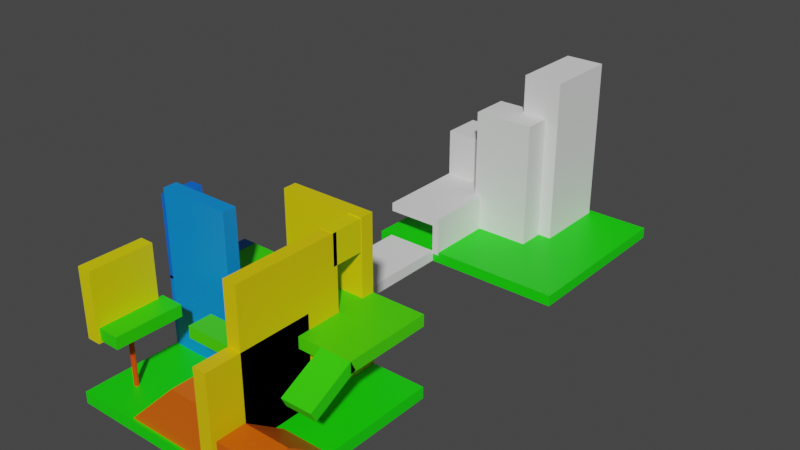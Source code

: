 # Source: Stage2.blend  (saved by Blender 2.91.10; exported with 4.5.12 LTS)
import bpy
from mathutils import Matrix  # noqa: F401  (used for matrix-valued properties, if any)

bpy.ops.wm.read_factory_settings(use_empty=True)
scene = bpy.context.scene
scene.name = 'Scene'

# ---- collections
col_collection = bpy.data.collections.new('Collection'); scene.collection.children.link(col_collection)

# ---- materials (node trees are filled in below, after node groups)
mat_x = bpy.data.materials.new('マテリアル')
mat_x.use_transparent_shadow = False
mat_003 = bpy.data.materials.new('マテリアル.003')
mat_003.use_transparent_shadow = False
mat_005 = bpy.data.materials.new('マテリアル.005')
mat_005.use_transparent_shadow = False
mat_009 = bpy.data.materials.new('マテリアル.009')
mat_009.use_transparent_shadow = False
mat_007 = bpy.data.materials.new('マテリアル.007')
mat_007.use_transparent_shadow = False
mat_001 = bpy.data.materials.new('マテリアル.001')
mat_001.use_transparent_shadow = False
mat_002 = bpy.data.materials.new('マテリアル.002')
mat_002.use_transparent_shadow = False
mat_011 = bpy.data.materials.new('マテリアル.011')
mat_011.use_transparent_shadow = False
mat_012 = bpy.data.materials.new('マテリアル.012')
mat_012.use_transparent_shadow = False
mat_008 = bpy.data.materials.new('マテリアル.008')
mat_008.use_transparent_shadow = False
mat_014 = bpy.data.materials.new('マテリアル.014')
mat_014.use_transparent_shadow = False
mat_013 = bpy.data.materials.new('マテリアル.013')
mat_013.use_transparent_shadow = False
mat_017 = bpy.data.materials.new('マテリアル.017')
mat_017.use_transparent_shadow = False
mat_006 = bpy.data.materials.new('マテリアル.006')
mat_006.use_transparent_shadow = False
mat_010 = bpy.data.materials.new('マテリアル.010')
mat_010.use_transparent_shadow = False
mat_018 = bpy.data.materials.new('マテリアル.018')
mat_018.use_transparent_shadow = False
mat_016 = bpy.data.materials.new('マテリアル.016')
mat_016.use_transparent_shadow = False
mat_015 = bpy.data.materials.new('マテリアル.015')
mat_015.use_transparent_shadow = False
mat_004 = bpy.data.materials.new('マテリアル.004')
mat_004.use_transparent_shadow = False

# ---- material node trees
mat_x.use_nodes = True; mat_x.node_tree.nodes.clear()
_N = mat_x.node_tree.nodes; _L = mat_x.node_tree.links
n0 = _N.new('ShaderNodeBsdfPrincipled'); n0.name = 'Principled BSDF'; n0.location = (10, 300)
n0.distribution = 'GGX'
n0.subsurface_method = 'BURLEY'
n0.inputs[0].default_value = (0.007624, 0.8, 0.0, 1.0)
n0.inputs[3].default_value = 1.45
n0.inputs[27].default_value = (0.0, 0.0, 0.0, 1.0)
n0.inputs[28].default_value = 1.0
n1 = _N.new('ShaderNodeOutputMaterial'); n1.name = 'Material Output'; n1.location = (300, 300)
_L.new(n0.outputs[0], n1.inputs[0])
n1.is_active_output = True
mat_003.use_nodes = True; mat_003.node_tree.nodes.clear()
_N = mat_003.node_tree.nodes; _L = mat_003.node_tree.links
n0 = _N.new('ShaderNodeBsdfPrincipled'); n0.name = 'Principled BSDF'; n0.location = (10, 300)
n0.distribution = 'GGX'
n0.subsurface_method = 'BURLEY'
n0.inputs[0].default_value = (0.8, 0.1141, 0.0, 1.0)
n0.inputs[3].default_value = 1.45
n0.inputs[27].default_value = (0.0, 0.0, 0.0, 1.0)
n0.inputs[28].default_value = 1.0
n1 = _N.new('ShaderNodeOutputMaterial'); n1.name = 'Material Output'; n1.location = (300, 300)
_L.new(n0.outputs[0], n1.inputs[0])
n1.is_active_output = True
mat_005.use_nodes = True; mat_005.node_tree.nodes.clear()
_N = mat_005.node_tree.nodes; _L = mat_005.node_tree.links
n0 = _N.new('ShaderNodeBsdfPrincipled'); n0.name = 'Principled BSDF'; n0.location = (10, 300)
n0.distribution = 'GGX'
n0.subsurface_method = 'BURLEY'
n0.inputs[0].default_value = (0.8, 0.6132, 0.0, 1.0)
n0.inputs[3].default_value = 1.45
n0.inputs[27].default_value = (0.0, 0.0, 0.0, 1.0)
n0.inputs[28].default_value = 1.0
n1 = _N.new('ShaderNodeOutputMaterial'); n1.name = 'Material Output'; n1.location = (300, 300)
_L.new(n0.outputs[0], n1.inputs[0])
n1.is_active_output = True
mat_009.use_nodes = True; mat_009.node_tree.nodes.clear()
_N = mat_009.node_tree.nodes; _L = mat_009.node_tree.links
n0 = _N.new('ShaderNodeBsdfPrincipled'); n0.name = 'Principled BSDF'; n0.location = (10, 300)
n0.distribution = 'GGX'
n0.subsurface_method = 'BURLEY'
n0.inputs[0].default_value = (0.7509, 0.8, 0.0, 1.0)
n0.inputs[3].default_value = 1.45
n0.inputs[27].default_value = (0.0, 0.0, 0.0, 1.0)
n0.inputs[28].default_value = 1.0
n1 = _N.new('ShaderNodeOutputMaterial'); n1.name = 'Material Output'; n1.location = (300, 300)
_L.new(n0.outputs[0], n1.inputs[0])
n1.is_active_output = True
mat_007.use_nodes = True; mat_007.node_tree.nodes.clear()
_N = mat_007.node_tree.nodes; _L = mat_007.node_tree.links
n0 = _N.new('ShaderNodeBsdfPrincipled'); n0.name = 'Principled BSDF'; n0.location = (10, 300)
n0.distribution = 'GGX'
n0.subsurface_method = 'BURLEY'
n0.inputs[0].default_value = (0.8, 0.7003, 0.0, 1.0)
n0.inputs[3].default_value = 1.45
n0.inputs[27].default_value = (0.0, 0.0, 0.0, 1.0)
n0.inputs[28].default_value = 1.0
n1 = _N.new('ShaderNodeOutputMaterial'); n1.name = 'Material Output'; n1.location = (300, 300)
_L.new(n0.outputs[0], n1.inputs[0])
n1.is_active_output = True
mat_001.use_nodes = True; mat_001.node_tree.nodes.clear()
_N = mat_001.node_tree.nodes; _L = mat_001.node_tree.links
n0 = _N.new('ShaderNodeBsdfPrincipled'); n0.name = 'Principled BSDF'; n0.location = (10, 300)
n0.distribution = 'GGX'
n0.subsurface_method = 'BURLEY'
n0.inputs[0].default_value = (0.07009, 0.8, 0.0, 1.0)
n0.inputs[3].default_value = 1.45
n0.inputs[27].default_value = (0.0, 0.0, 0.0, 1.0)
n0.inputs[28].default_value = 1.0
n1 = _N.new('ShaderNodeOutputMaterial'); n1.name = 'Material Output'; n1.location = (300, 300)
_L.new(n0.outputs[0], n1.inputs[0])
n1.is_active_output = True
mat_002.use_nodes = True; mat_002.node_tree.nodes.clear()
_N = mat_002.node_tree.nodes; _L = mat_002.node_tree.links
n0 = _N.new('ShaderNodeBsdfPrincipled'); n0.name = 'Principled BSDF'; n0.location = (10, 300)
n0.distribution = 'GGX'
n0.subsurface_method = 'BURLEY'
n0.inputs[0].default_value = (0.02913, 0.8, 0.0, 1.0)
n0.inputs[3].default_value = 1.45
n0.inputs[27].default_value = (0.0, 0.0, 0.0, 1.0)
n0.inputs[28].default_value = 1.0
n1 = _N.new('ShaderNodeOutputMaterial'); n1.name = 'Material Output'; n1.location = (300, 300)
_L.new(n0.outputs[0], n1.inputs[0])
n1.is_active_output = True
mat_011.use_nodes = True; mat_011.node_tree.nodes.clear()
_N = mat_011.node_tree.nodes; _L = mat_011.node_tree.links
n0 = _N.new('ShaderNodeBsdfPrincipled'); n0.name = 'Principled BSDF'; n0.location = (10, 300)
n0.distribution = 'GGX'
n0.subsurface_method = 'BURLEY'
n0.inputs[0].default_value = (0.0, 0.2008, 0.8, 1.0)
n0.inputs[3].default_value = 1.45
n0.inputs[27].default_value = (0.0, 0.0, 0.0, 1.0)
n0.inputs[28].default_value = 1.0
n1 = _N.new('ShaderNodeOutputMaterial'); n1.name = 'Material Output'; n1.location = (300, 300)
_L.new(n0.outputs[0], n1.inputs[0])
n1.is_active_output = True
mat_012.use_nodes = True; mat_012.node_tree.nodes.clear()
_N = mat_012.node_tree.nodes; _L = mat_012.node_tree.links
n0 = _N.new('ShaderNodeBsdfPrincipled'); n0.name = 'Principled BSDF'; n0.location = (10, 300)
n0.distribution = 'GGX'
n0.subsurface_method = 'BURLEY'
n0.inputs[0].default_value = (0.03725, 0.8, 0.0, 1.0)
n0.inputs[3].default_value = 1.45
n0.inputs[27].default_value = (0.0, 0.0, 0.0, 1.0)
n0.inputs[28].default_value = 1.0
n1 = _N.new('ShaderNodeOutputMaterial'); n1.name = 'Material Output'; n1.location = (300, 300)
_L.new(n0.outputs[0], n1.inputs[0])
n1.is_active_output = True
mat_008.use_nodes = True; mat_008.node_tree.nodes.clear()
_N = mat_008.node_tree.nodes; _L = mat_008.node_tree.links
n0 = _N.new('ShaderNodeBsdfPrincipled'); n0.name = 'Principled BSDF'; n0.location = (10, 300)
n0.distribution = 'GGX'
n0.subsurface_method = 'BURLEY'
n0.inputs[0].default_value = (0.8, 0.6441, 0.0, 1.0)
n0.inputs[3].default_value = 1.45
n0.inputs[27].default_value = (0.0, 0.0, 0.0, 1.0)
n0.inputs[28].default_value = 1.0
n1 = _N.new('ShaderNodeOutputMaterial'); n1.name = 'Material Output'; n1.location = (300, 300)
_L.new(n0.outputs[0], n1.inputs[0])
n1.is_active_output = True
mat_014.use_nodes = True; mat_014.node_tree.nodes.clear()
_N = mat_014.node_tree.nodes; _L = mat_014.node_tree.links
n0 = _N.new('ShaderNodeBsdfPrincipled'); n0.name = 'Principled BSDF'; n0.location = (10, 300)
n0.distribution = 'GGX'
n0.subsurface_method = 'BURLEY'
n0.inputs[0].default_value = (0.0, 0.2584, 0.8, 1.0)
n0.inputs[3].default_value = 1.45
n0.inputs[27].default_value = (0.0, 0.0, 0.0, 1.0)
n0.inputs[28].default_value = 1.0
n1 = _N.new('ShaderNodeOutputMaterial'); n1.name = 'Material Output'; n1.location = (300, 300)
_L.new(n0.outputs[0], n1.inputs[0])
n1.is_active_output = True
mat_013.use_nodes = True; mat_013.node_tree.nodes.clear()
_N = mat_013.node_tree.nodes; _L = mat_013.node_tree.links
n0 = _N.new('ShaderNodeBsdfPrincipled'); n0.name = 'Principled BSDF'; n0.location = (10, 300)
n0.distribution = 'GGX'
n0.subsurface_method = 'BURLEY'
n0.inputs[0].default_value = (0.0, 0.1342, 0.8, 1.0)
n0.inputs[3].default_value = 1.45
n0.inputs[27].default_value = (0.0, 0.0, 0.0, 1.0)
n0.inputs[28].default_value = 1.0
n1 = _N.new('ShaderNodeOutputMaterial'); n1.name = 'Material Output'; n1.location = (300, 300)
_L.new(n0.outputs[0], n1.inputs[0])
n1.is_active_output = True
mat_017.use_nodes = True; mat_017.node_tree.nodes.clear()
_N = mat_017.node_tree.nodes; _L = mat_017.node_tree.links
n0 = _N.new('ShaderNodeBsdfPrincipled'); n0.name = 'Principled BSDF'; n0.location = (10, 300)
n0.distribution = 'GGX'
n0.subsurface_method = 'BURLEY'
n0.inputs[0].default_value = (0.06479, 0.8, 0.0, 1.0)
n0.inputs[3].default_value = 1.45
n0.inputs[27].default_value = (0.0, 0.0, 0.0, 1.0)
n0.inputs[28].default_value = 1.0
n1 = _N.new('ShaderNodeOutputMaterial'); n1.name = 'Material Output'; n1.location = (300, 300)
_L.new(n0.outputs[0], n1.inputs[0])
n1.is_active_output = True
mat_006.use_nodes = True; mat_006.node_tree.nodes.clear()
_N = mat_006.node_tree.nodes; _L = mat_006.node_tree.links
n0 = _N.new('ShaderNodeBsdfPrincipled'); n0.name = 'Principled BSDF'; n0.location = (10, 300)
n0.distribution = 'GGX'
n0.subsurface_method = 'BURLEY'
n0.inputs[0].default_value = (0.8, 0.5764, 0.0, 1.0)
n0.inputs[3].default_value = 1.45
n0.inputs[27].default_value = (0.0, 0.0, 0.0, 1.0)
n0.inputs[28].default_value = 1.0
n1 = _N.new('ShaderNodeOutputMaterial'); n1.name = 'Material Output'; n1.location = (300, 300)
_L.new(n0.outputs[0], n1.inputs[0])
n1.is_active_output = True
mat_010.use_nodes = True; mat_010.node_tree.nodes.clear()
_N = mat_010.node_tree.nodes; _L = mat_010.node_tree.links
n0 = _N.new('ShaderNodeBsdfPrincipled'); n0.name = 'Principled BSDF'; n0.location = (10, 300)
n0.distribution = 'GGX'
n0.subsurface_method = 'BURLEY'
n0.inputs[0].default_value = (0.8, 0.6977, 0.0, 1.0)
n0.inputs[3].default_value = 1.45
n0.inputs[27].default_value = (0.0, 0.0, 0.0, 1.0)
n0.inputs[28].default_value = 1.0
n1 = _N.new('ShaderNodeOutputMaterial'); n1.name = 'Material Output'; n1.location = (300, 300)
_L.new(n0.outputs[0], n1.inputs[0])
n1.is_active_output = True
mat_018.use_nodes = True; mat_018.node_tree.nodes.clear()
_N = mat_018.node_tree.nodes; _L = mat_018.node_tree.links
n0 = _N.new('ShaderNodeBsdfPrincipled'); n0.name = 'Principled BSDF'; n0.location = (10, 300)
n0.distribution = 'GGX'
n0.subsurface_method = 'BURLEY'
n0.inputs[0].default_value = (0.02627, 0.8, 0.0, 1.0)
n0.inputs[3].default_value = 1.45
n0.inputs[27].default_value = (0.0, 0.0, 0.0, 1.0)
n0.inputs[28].default_value = 1.0
n1 = _N.new('ShaderNodeOutputMaterial'); n1.name = 'Material Output'; n1.location = (300, 300)
_L.new(n0.outputs[0], n1.inputs[0])
n1.is_active_output = True
mat_016.use_nodes = True; mat_016.node_tree.nodes.clear()
_N = mat_016.node_tree.nodes; _L = mat_016.node_tree.links
n0 = _N.new('ShaderNodeBsdfPrincipled'); n0.name = 'Principled BSDF'; n0.location = (10, 300)
n0.distribution = 'GGX'
n0.subsurface_method = 'BURLEY'
n0.inputs[0].default_value = (0.8, 0.06209, 0.0, 1.0)
n0.inputs[3].default_value = 1.45
n0.inputs[27].default_value = (0.0, 0.0, 0.0, 1.0)
n0.inputs[28].default_value = 1.0
n1 = _N.new('ShaderNodeOutputMaterial'); n1.name = 'Material Output'; n1.location = (300, 300)
_L.new(n0.outputs[0], n1.inputs[0])
n1.is_active_output = True
mat_015.use_nodes = True; mat_015.node_tree.nodes.clear()
_N = mat_015.node_tree.nodes; _L = mat_015.node_tree.links
n0 = _N.new('ShaderNodeBsdfPrincipled'); n0.name = 'Principled BSDF'; n0.location = (10, 300)
n0.distribution = 'GGX'
n0.subsurface_method = 'BURLEY'
n0.inputs[0].default_value = (0.8, 0.05092, 0.0, 1.0)
n0.inputs[3].default_value = 1.45
n0.inputs[27].default_value = (0.0, 0.0, 0.0, 1.0)
n0.inputs[28].default_value = 1.0
n1 = _N.new('ShaderNodeOutputMaterial'); n1.name = 'Material Output'; n1.location = (300, 300)
_L.new(n0.outputs[0], n1.inputs[0])
n1.is_active_output = True
mat_004.use_nodes = True; mat_004.node_tree.nodes.clear()
_N = mat_004.node_tree.nodes; _L = mat_004.node_tree.links
n0 = _N.new('ShaderNodeBsdfPrincipled'); n0.name = 'Principled BSDF'; n0.location = (10, 300)
n0.distribution = 'GGX'
n0.subsurface_method = 'BURLEY'
n0.inputs[0].default_value = (0.8, 0.1224, 0.0, 1.0)
n0.inputs[3].default_value = 1.45
n0.inputs[27].default_value = (0.0, 0.0, 0.0, 1.0)
n0.inputs[28].default_value = 1.0
n1 = _N.new('ShaderNodeOutputMaterial'); n1.name = 'Material Output'; n1.location = (300, 300)
_L.new(n0.outputs[0], n1.inputs[0])
n1.is_active_output = True

# ---- world
world_world = bpy.data.worlds.new('World'); scene.world = world_world
world_world.use_nodes = True; world_world.node_tree.nodes.clear()
_N = world_world.node_tree.nodes; _L = world_world.node_tree.links
n0 = _N.new('ShaderNodeOutputWorld'); n0.name = 'World Output'; n0.location = (300, 300)
n1 = _N.new('ShaderNodeBackground'); n1.name = 'Background'; n1.location = (10, 300)
n1.inputs[0].default_value = (0.05088, 0.05088, 0.05088, 1.0)
_L.new(n1.outputs[0], n0.inputs[0])
n0.is_active_output = True
world_world.color = (0.05088, 0.05088, 0.05088)
world_world.use_sun_shadow = False
world_world.sun_shadow_jitter_overblur = 0.0

# ---- meshes
me_003 = bpy.data.meshes.new('立方体.003')
me_003.from_pydata([(-4.737, -3.811, -0.858), (-4.737, -3.811, -0.3727), (-4.737, 3.991, -0.858), (-4.737, 3.991, -0.3727), (4.191, -3.811, -0.858), (4.191, -3.811, -0.3727), (4.191, 3.991, -0.858), (4.191, 3.991, -0.3727)], [], [(0, 1, 3, 2), (2, 3, 7, 6), (6, 7, 5, 4), (4, 5, 1, 0), (2, 6, 4, 0), (7, 3, 1, 5)])
_uv = me_003.uv_layers.new(name='UVマップ')
_uv.uv.foreach_set('vector', [0.375, 0.0, 0.625, 0.0, 0.625, 0.25, 0.375, 0.25, 0.375, 0.25, 0.625, 0.25, 0.625, 0.5, 0.375, 0.5, 0.375, 0.5, 0.625, 0.5, 0.625, 0.75, 0.375, 0.75, 0.375, 0.75, 0.625, 0.75, 0.625, 1.0, 0.375, 1.0, 0.125, 0.5, 0.375, 0.5, 0.375, 0.75, 0.125, 0.75, 0.625, 0.5, 0.875, 0.5, 0.875, 0.75, 0.625, 0.75])
me_003.materials.append(mat_x)
me_003.use_remesh_fix_poles = True
me_003.use_remesh_preserve_attributes = False
me_003.update()
me_004 = bpy.data.meshes.new('立方体.004')
me_004.from_pydata([(2.126, -3.748, -0.5646), (2.126, -3.748, 0.8451), (2.126, -0.5811, -0.5646), (2.126, -2.532, 0.8451), (4.07, -3.748, -0.5646), (4.07, -3.748, 0.8451), (4.07, -0.5811, -0.5646), (4.07, -2.532, 0.8451)], [], [(0, 1, 3, 2), (2, 3, 7, 6), (6, 7, 5, 4), (4, 5, 1, 0), (2, 6, 4, 0), (7, 3, 1, 5)])
_uv = me_004.uv_layers.new(name='UVマップ')
_uv.uv.foreach_set('vector', [0.375, 0.0, 0.625, 0.0, 0.625, 0.09594, 0.375, 0.25, 0.375, 0.25, 0.625, 0.09594, 0.625, 0.6541, 0.375, 0.5, 0.375, 0.5, 0.625, 0.6541, 0.625, 0.75, 0.375, 0.75, 0.375, 0.75, 0.625, 0.75, 0.625, 1.0, 0.375, 1.0, 0.125, 0.5, 0.375, 0.5, 0.375, 0.75, 0.125, 0.75, 0.625, 0.6541, 0.875, 0.6541, 0.875, 0.75, 0.625, 0.75])
me_004.materials.append(mat_003)
me_004.use_remesh_fix_poles = True
me_004.use_remesh_preserve_attributes = False
me_004.update()
me_005 = bpy.data.meshes.new('立方体.005')
me_005.from_pydata([(1.299, -2.281, -0.8422), (1.299, -2.281, 5.747), (1.299, 2.225, -0.8422), (1.299, 2.225, 5.747), (1.869, -2.281, -0.8422), (1.869, -2.281, 5.747), (1.869, 2.225, -0.8422), (1.869, 2.225, 5.747)], [], [(0, 1, 3, 2), (2, 3, 7, 6), (6, 7, 5, 4), (4, 5, 1, 0), (2, 6, 4, 0), (7, 3, 1, 5)])
_uv = me_005.uv_layers.new(name='UVマップ')
_uv.uv.foreach_set('vector', [0.375, 0.0, 0.625, 0.0, 0.625, 0.2155, 0.375, 0.2155, 0.375, 0.2155, 0.625, 0.2155, 0.625, 0.5345, 0.375, 0.5345, 0.375, 0.5345, 0.625, 0.5345, 0.625, 0.75, 0.375, 0.75, 0.375, 0.75, 0.625, 0.75, 0.625, 1.0, 0.375, 1.0, 0.125, 0.5345, 0.375, 0.5345, 0.375, 0.75, 0.125, 0.75, 0.625, 0.5345, 0.875, 0.5345, 0.875, 0.75, 0.625, 0.75])
me_005.materials.append(mat_005)
me_005.use_remesh_fix_poles = True
me_005.use_remesh_preserve_attributes = False
me_005.update()
me_007 = bpy.data.meshes.new('立方体.007')
me_007.from_pydata([(1.299, 2.056, -0.8422), (1.299, 2.056, 2.504), (1.299, 4.009, -0.8422), (1.299, 4.009, 2.504), (1.869, 2.056, -0.8422), (1.869, 2.056, 2.504), (1.869, 4.009, -0.8422), (1.869, 4.009, 2.504)], [], [(0, 1, 3, 2), (2, 3, 7, 6), (6, 7, 5, 4), (4, 5, 1, 0), (2, 6, 4, 0), (7, 3, 1, 5)])
_uv = me_007.uv_layers.new(name='UVマップ')
_uv.uv.foreach_set('vector', [0.375, 0.0, 0.625, 0.0, 0.625, 0.2155, 0.375, 0.2155, 0.375, 0.2155, 0.625, 0.2155, 0.625, 0.5345, 0.375, 0.5345, 0.375, 0.5345, 0.625, 0.5345, 0.625, 0.75, 0.375, 0.75, 0.375, 0.75, 0.625, 0.75, 0.625, 1.0, 0.375, 1.0, 0.125, 0.5345, 0.375, 0.5345, 0.375, 0.75, 0.125, 0.75, 0.625, 0.5345, 0.875, 0.5345, 0.875, 0.75, 0.625, 0.75])
me_007.materials.append(mat_009)
me_007.use_remesh_fix_poles = True
me_007.use_remesh_preserve_attributes = False
me_007.update()
me_009 = bpy.data.meshes.new('立方体.009')
me_009.from_pydata([(1.299, 2.056, 4.484), (1.299, 2.056, 5.762), (1.299, 4.009, 4.484), (1.299, 4.009, 5.762), (1.869, 2.056, 4.484), (1.869, 2.056, 5.762), (1.869, 4.009, 4.484), (1.869, 4.009, 5.762)], [], [(0, 1, 3, 2), (2, 3, 7, 6), (6, 7, 5, 4), (4, 5, 1, 0), (2, 6, 4, 0), (7, 3, 1, 5)])
_uv = me_009.uv_layers.new(name='UVマップ')
_uv.uv.foreach_set('vector', [0.375, 0.0, 0.625, 0.0, 0.625, 0.2155, 0.375, 0.2155, 0.375, 0.2155, 0.625, 0.2155, 0.625, 0.5345, 0.375, 0.5345, 0.375, 0.5345, 0.625, 0.5345, 0.625, 0.75, 0.375, 0.75, 0.375, 0.75, 0.625, 0.75, 0.625, 1.0, 0.375, 1.0, 0.125, 0.5345, 0.375, 0.5345, 0.375, 0.75, 0.125, 0.75, 0.625, 0.5345, 0.875, 0.5345, 0.875, 0.75, 0.625, 0.75])
me_009.materials.append(mat_007)
me_009.use_remesh_fix_poles = True
me_009.use_remesh_preserve_attributes = False
me_009.update()
me_010 = bpy.data.meshes.new('立方体.010')
me_010.from_pydata([(-0.1571, 0.2577, 2.151), (-0.1571, 0.2577, 2.637), (-0.1571, 3.991, 2.151), (-0.1571, 3.991, 2.637), (4.191, 0.2577, 2.151), (4.191, 0.2577, 2.637), (4.191, 3.991, 2.151), (4.191, 3.991, 2.637)], [], [(0, 1, 3, 2), (2, 3, 7, 6), (6, 7, 5, 4), (4, 5, 1, 0), (2, 6, 4, 0), (7, 3, 1, 5)])
_uv = me_010.uv_layers.new(name='UVマップ')
_uv.uv.foreach_set('vector', [0.375, 0.0, 0.625, 0.0, 0.625, 0.25, 0.375, 0.25, 0.375, 0.25, 0.625, 0.25, 0.625, 0.5, 0.375, 0.5, 0.375, 0.5, 0.625, 0.5, 0.625, 0.75, 0.375, 0.75, 0.375, 0.75, 0.625, 0.75, 0.625, 1.0, 0.375, 1.0, 0.125, 0.5, 0.375, 0.5, 0.375, 0.75, 0.125, 0.75, 0.625, 0.5, 0.875, 0.5, 0.875, 0.75, 0.625, 0.75])
me_010.materials.append(mat_001)
me_010.use_remesh_fix_poles = True
me_010.use_remesh_preserve_attributes = False
me_010.update()
me_011 = bpy.data.meshes.new('立方体.011')
me_011.from_pydata([(2.88, -1.396, 1.233), (2.88, -1.618, 1.664), (2.88, 0.4879, 2.202), (2.88, 0.2659, 2.633), (4.191, -1.396, 1.233), (4.191, -1.618, 1.664), (4.191, 0.4879, 2.202), (4.191, 0.2659, 2.633)], [], [(0, 1, 3, 2), (2, 3, 7, 6), (6, 7, 5, 4), (4, 5, 1, 0), (2, 6, 4, 0), (7, 3, 1, 5)])
_uv = me_011.uv_layers.new(name='UVマップ')
_uv.uv.foreach_set('vector', [0.375, 0.0, 0.625, 0.0, 0.625, 0.25, 0.375, 0.25, 0.375, 0.25, 0.625, 0.25, 0.625, 0.5, 0.375, 0.5, 0.375, 0.5, 0.625, 0.5, 0.625, 0.75, 0.375, 0.75, 0.375, 0.75, 0.625, 0.75, 0.625, 1.0, 0.375, 1.0, 0.125, 0.5, 0.375, 0.5, 0.375, 0.75, 0.125, 0.75, 0.625, 0.5, 0.875, 0.5, 0.875, 0.75, 0.625, 0.75])
me_011.materials.append(mat_002)
me_011.use_remesh_fix_poles = True
me_011.use_remesh_preserve_attributes = False
me_011.update()
me_013 = bpy.data.meshes.new('立方体.013')
me_013.from_pydata([(-4.716, 0.3064, -0.8422), (-4.716, 0.3064, 2.549), (-4.716, 3.998, -0.8422), (-4.716, 3.998, 2.549), (-4.146, 0.3064, -0.8422), (-4.146, 0.3064, 2.549), (-4.146, 3.998, -0.8422), (-4.146, 3.998, 2.549)], [], [(0, 1, 3, 2), (2, 3, 7, 6), (6, 7, 5, 4), (4, 5, 1, 0), (2, 6, 4, 0), (7, 3, 1, 5)])
_uv = me_013.uv_layers.new(name='UVマップ')
_uv.uv.foreach_set('vector', [0.375, 0.0, 0.625, 0.0, 0.625, 0.2155, 0.375, 0.2155, 0.375, 0.2155, 0.625, 0.2155, 0.625, 0.5345, 0.375, 0.5345, 0.375, 0.5345, 0.625, 0.5345, 0.625, 0.75, 0.375, 0.75, 0.375, 0.75, 0.625, 0.75, 0.625, 1.0, 0.375, 1.0, 0.125, 0.5345, 0.375, 0.5345, 0.375, 0.75, 0.125, 0.75, 0.625, 0.5345, 0.875, 0.5345, 0.875, 0.75, 0.625, 0.75])
me_013.materials.append(mat_011)
me_013.use_remesh_fix_poles = True
me_013.use_remesh_preserve_attributes = False
me_013.update()
me_014 = bpy.data.meshes.new('立方体.014')
me_014.from_pydata([(-1.459, 0.3039, 1.949), (-4.525, 0.3095, 1.964), (-1.453, 3.996, 1.953), (-4.519, 4.001, 1.968), (-1.456, 0.3033, 2.518), (-4.523, 0.3089, 2.534), (-1.45, 3.995, 2.523), (-4.517, 4.001, 2.538)], [], [(0, 1, 3, 2), (2, 3, 7, 6), (6, 7, 5, 4), (4, 5, 1, 0), (2, 6, 4, 0), (7, 3, 1, 5)])
_uv = me_014.uv_layers.new(name='UVマップ')
_uv.uv.foreach_set('vector', [0.375, 0.0, 0.625, 0.0, 0.625, 0.2155, 0.375, 0.2155, 0.375, 0.2155, 0.625, 0.2155, 0.625, 0.5345, 0.375, 0.5345, 0.375, 0.5345, 0.625, 0.5345, 0.625, 0.75, 0.375, 0.75, 0.375, 0.75, 0.625, 0.75, 0.625, 1.0, 0.375, 1.0, 0.125, 0.5345, 0.375, 0.5345, 0.375, 0.75, 0.125, 0.75, 0.625, 0.5345, 0.875, 0.5345, 0.875, 0.75, 0.625, 0.75])
me_014.materials.append(mat_012)
me_014.use_remesh_fix_poles = True
me_014.use_remesh_preserve_attributes = False
me_014.update()
me_015 = bpy.data.meshes.new('立方体.015')
me_015.from_pydata([(1.885, 3.444, -0.7895), (1.885, 3.444, 5.8), (-1.774, 3.431, -0.7895), (-1.774, 3.431, 5.8), (1.88, 4.013, -0.7895), (1.88, 4.013, 5.8), (-1.779, 4.001, -0.7895), (-1.779, 4.001, 5.8)], [], [(0, 1, 3, 2), (2, 3, 7, 6), (6, 7, 5, 4), (4, 5, 1, 0), (2, 6, 4, 0), (7, 3, 1, 5)])
_uv = me_015.uv_layers.new(name='UVマップ')
_uv.uv.foreach_set('vector', [0.375, 0.0, 0.625, 0.0, 0.625, 0.2155, 0.375, 0.2155, 0.375, 0.2155, 0.625, 0.2155, 0.625, 0.5345, 0.375, 0.5345, 0.375, 0.5345, 0.625, 0.5345, 0.625, 0.75, 0.375, 0.75, 0.375, 0.75, 0.625, 0.75, 0.625, 1.0, 0.375, 1.0, 0.125, 0.5345, 0.375, 0.5345, 0.375, 0.75, 0.125, 0.75, 0.625, 0.5345, 0.875, 0.5345, 0.875, 0.75, 0.625, 0.75])
me_015.materials.append(mat_008)
me_015.use_remesh_fix_poles = True
me_015.use_remesh_preserve_attributes = False
me_015.update()
me_016 = bpy.data.meshes.new('立方体.016')
me_016.from_pydata([(-1.461, 0.2789, 6.142), (-4.528, 0.2864, 6.131), (-1.449, 0.2814, -0.5942), (-4.516, 0.2889, -0.6046), (-1.46, 0.8488, 6.142), (-4.526, 0.8563, 6.132), (-1.448, 0.8513, -0.5938), (-4.515, 0.8588, -0.6042)], [], [(0, 1, 3, 2), (2, 3, 7, 6), (6, 7, 5, 4), (4, 5, 1, 0), (2, 6, 4, 0), (7, 3, 1, 5)])
_uv = me_016.uv_layers.new(name='UVマップ')
_uv.uv.foreach_set('vector', [0.375, 0.0, 0.625, 0.0, 0.625, 0.2155, 0.375, 0.2155, 0.375, 0.2155, 0.625, 0.2155, 0.625, 0.5345, 0.375, 0.5345, 0.375, 0.5345, 0.625, 0.5345, 0.625, 0.75, 0.375, 0.75, 0.375, 0.75, 0.625, 0.75, 0.625, 1.0, 0.375, 1.0, 0.125, 0.5345, 0.375, 0.5345, 0.375, 0.75, 0.125, 0.75, 0.625, 0.5345, 0.875, 0.5345, 0.875, 0.75, 0.625, 0.75])
me_016.materials.append(mat_014)
me_016.use_remesh_fix_poles = True
me_016.use_remesh_preserve_attributes = False
me_016.update()
me_017 = bpy.data.meshes.new('立方体.017')
me_017.from_pydata([(-4.716, 0.3064, 2.431), (-4.716, 0.3064, 5.822), (-4.716, 1.684, 2.431), (-4.716, 1.684, 5.822), (-4.146, 0.3064, 2.431), (-4.146, 0.3064, 5.822), (-4.146, 1.684, 2.431), (-4.146, 1.684, 5.822)], [], [(0, 1, 3, 2), (2, 3, 7, 6), (6, 7, 5, 4), (4, 5, 1, 0), (2, 6, 4, 0), (7, 3, 1, 5)])
_uv = me_017.uv_layers.new(name='UVマップ')
_uv.uv.foreach_set('vector', [0.375, 0.0, 0.625, 0.0, 0.625, 0.2155, 0.375, 0.2155, 0.375, 0.2155, 0.625, 0.2155, 0.625, 0.5345, 0.375, 0.5345, 0.375, 0.5345, 0.625, 0.5345, 0.625, 0.75, 0.375, 0.75, 0.375, 0.75, 0.625, 0.75, 0.625, 1.0, 0.375, 1.0, 0.125, 0.5345, 0.375, 0.5345, 0.375, 0.75, 0.125, 0.75, 0.625, 0.5345, 0.875, 0.5345, 0.875, 0.75, 0.625, 0.75])
me_017.materials.append(mat_013)
me_017.use_remesh_fix_poles = True
me_017.use_remesh_preserve_attributes = False
me_017.update()
me_018 = bpy.data.meshes.new('立方体.018')
me_018.from_pydata([(-1.42, -1.632, 2.151), (-1.42, -1.632, 2.637), (-1.42, -0.6359, 2.151), (-1.42, -0.6359, 2.637), (1.339, -1.632, 2.151), (1.339, -1.632, 2.637), (1.339, -0.6359, 2.151), (1.339, -0.6359, 2.637)], [], [(0, 1, 3, 2), (2, 3, 7, 6), (6, 7, 5, 4), (4, 5, 1, 0), (2, 6, 4, 0), (7, 3, 1, 5)])
_uv = me_018.uv_layers.new(name='UVマップ')
_uv.uv.foreach_set('vector', [0.375, 0.0, 0.625, 0.0, 0.625, 0.25, 0.375, 0.25, 0.375, 0.25, 0.625, 0.25, 0.625, 0.5, 0.375, 0.5, 0.375, 0.5, 0.625, 0.5, 0.625, 0.75, 0.375, 0.75, 0.375, 0.75, 0.625, 0.75, 0.625, 1.0, 0.375, 1.0, 0.125, 0.5, 0.375, 0.5, 0.375, 0.75, 0.125, 0.75, 0.625, 0.5, 0.875, 0.5, 0.875, 0.75, 0.625, 0.75])
me_018.materials.append(mat_017)
me_018.use_remesh_fix_poles = True
me_018.use_remesh_preserve_attributes = False
me_018.update()
me_019 = bpy.data.meshes.new('立方体.019')
me_019.from_pydata([(1.299, -3.736, -0.8422), (1.299, -3.736, 3.275), (1.299, 0.7706, -0.8422), (1.299, 0.7706, 3.275), (1.869, -3.736, -0.8422), (1.869, -3.736, 3.275), (1.869, 0.7706, -0.8422), (1.869, 0.7706, 3.275)], [], [(0, 1, 3, 2), (2, 3, 7, 6), (6, 7, 5, 4), (4, 5, 1, 0), (2, 6, 4, 0), (7, 3, 1, 5)])
_uv = me_019.uv_layers.new(name='UVマップ')
_uv.uv.foreach_set('vector', [0.375, 0.0, 0.625, 0.0, 0.625, 0.2155, 0.375, 0.2155, 0.375, 0.2155, 0.625, 0.2155, 0.625, 0.5345, 0.375, 0.5345, 0.375, 0.5345, 0.625, 0.5345, 0.625, 0.75, 0.375, 0.75, 0.375, 0.75, 0.625, 0.75, 0.625, 1.0, 0.375, 1.0, 0.125, 0.5345, 0.375, 0.5345, 0.375, 0.75, 0.125, 0.75, 0.625, 0.5345, 0.875, 0.5345, 0.875, 0.75, 0.625, 0.75])
me_019.materials.append(mat_006)
me_019.use_remesh_fix_poles = True
me_019.use_remesh_preserve_attributes = False
me_019.update()
me_020 = bpy.data.meshes.new('立方体.020')
me_020.from_pydata([(-4.16, -3.736, 2.045), (-4.16, -3.736, 4.849), (-4.16, -1.135, 2.045), (-4.16, -1.135, 4.849), (-3.59, -3.736, 2.045), (-3.59, -3.736, 4.849), (-3.59, -1.135, 2.045), (-3.59, -1.135, 4.849)], [], [(0, 1, 3, 2), (2, 3, 7, 6), (6, 7, 5, 4), (4, 5, 1, 0), (2, 6, 4, 0), (7, 3, 1, 5)])
_uv = me_020.uv_layers.new(name='UVマップ')
_uv.uv.foreach_set('vector', [0.375, 0.0, 0.625, 0.0, 0.625, 0.2155, 0.375, 0.2155, 0.375, 0.2155, 0.625, 0.2155, 0.625, 0.5345, 0.375, 0.5345, 0.375, 0.5345, 0.625, 0.5345, 0.625, 0.75, 0.375, 0.75, 0.375, 0.75, 0.625, 0.75, 0.625, 1.0, 0.375, 1.0, 0.125, 0.5345, 0.375, 0.5345, 0.375, 0.75, 0.125, 0.75, 0.625, 0.5345, 0.875, 0.5345, 0.875, 0.75, 0.625, 0.75])
me_020.materials.append(mat_010)
me_020.use_remesh_fix_poles = True
me_020.use_remesh_preserve_attributes = False
me_020.update()
me_021 = bpy.data.meshes.new('立方体.021')
me_021.from_pydata([(-3.672, -0.8852, 2.151), (-3.672, -0.8852, 2.637), (-2.676, -0.8923, 2.151), (-2.676, -0.8923, 2.637), (-3.692, -3.644, 2.151), (-3.692, -3.644, 2.637), (-2.696, -3.651, 2.151), (-2.696, -3.651, 2.637)], [], [(0, 1, 3, 2), (2, 3, 7, 6), (6, 7, 5, 4), (4, 5, 1, 0), (2, 6, 4, 0), (7, 3, 1, 5)])
_uv = me_021.uv_layers.new(name='UVマップ')
_uv.uv.foreach_set('vector', [0.375, 0.0, 0.625, 0.0, 0.625, 0.25, 0.375, 0.25, 0.375, 0.25, 0.625, 0.25, 0.625, 0.5, 0.375, 0.5, 0.375, 0.5, 0.625, 0.5, 0.625, 0.75, 0.375, 0.75, 0.375, 0.75, 0.625, 0.75, 0.625, 1.0, 0.375, 1.0, 0.125, 0.5, 0.375, 0.5, 0.375, 0.75, 0.125, 0.75, 0.625, 0.5, 0.875, 0.5, 0.875, 0.75, 0.625, 0.75])
me_021.materials.append(mat_018)
me_021.use_remesh_fix_poles = True
me_021.use_remesh_preserve_attributes = False
me_021.update()
me_x = bpy.data.meshes.new('円柱')
me_x.from_pydata([(0.004848, -1.121, -0.4626), (0.004848, -1.121, 2.294), (0.05702, -1.136, -0.4626), (0.05702, -1.136, 2.294), (0.09262, -1.177, -0.4626), (0.09262, -1.177, 2.294), (0.1004, -1.231, -0.4626), (0.1004, -1.231, 2.294), (0.07777, -1.28, -0.4626), (0.07777, -1.28, 2.294), (0.03203, -1.31, -0.4626), (0.03203, -1.31, 2.294), (-0.02234, -1.31, -0.4626), (-0.02234, -1.31, 2.294), (-0.06808, -1.28, -0.4626), (-0.06808, -1.28, 2.294), (-0.09066, -1.231, -0.4626), (-0.09066, -1.231, 2.294), (-0.08293, -1.177, -0.4626), (-0.08293, -1.177, 2.294), (-0.04732, -1.136, -0.4626), (-0.04732, -1.136, 2.294)], [], [(0, 1, 3, 2), (2, 3, 5, 4), (4, 5, 7, 6), (6, 7, 9, 8), (8, 9, 11, 10), (10, 11, 13, 12), (12, 13, 15, 14), (14, 15, 17, 16), (16, 17, 19, 18), (3, 1, 21, 19, 17, 15, 13, 11, 9, 7, 5), (18, 19, 21, 20), (20, 21, 1, 0), (0, 2, 4, 6, 8, 10, 12, 14, 16, 18, 20)])
_uv = me_x.uv_layers.new(name='UVマップ')
_uv.uv.foreach_set('vector', [1.0, 0.5, 1.0, 1.0, 0.9091, 1.0, 0.9091, 0.5, 0.9091, 0.5, 0.9091, 1.0, 0.8182, 1.0, 0.8182, 0.5, 0.8182, 0.5, 0.8182, 1.0, 0.7273, 1.0, 0.7273, 0.5, 0.7273, 0.5, 0.7273, 1.0, 0.6364, 1.0, 0.6364, 0.5, 0.6364, 0.5, 0.6364, 1.0, 0.5455, 1.0, 0.5455, 0.5, 0.5455, 0.5, 0.5455, 1.0, 0.4545, 1.0, 0.4545, 0.5, 0.4545, 0.5, 0.4545, 1.0, 0.3636, 1.0, 0.3636, 0.5, 0.3636, 0.5, 0.3636, 1.0, 0.2727, 1.0, 0.2727, 0.5, 0.2727, 0.5, 0.2727, 1.0, 0.1818, 1.0, 0.1818, 0.5, 0.3798, 0.4519, 0.25, 0.49, 0.1202, 0.4519, 0.03169, 0.3497, 0.01244, 0.2158, 0.06862, 0.09283, 0.1824, 0.01972, 0.3176, 0.01972, 0.4314, 0.09283, 0.4876, 0.2158, 0.4683, 0.3497, 0.1818, 0.5, 0.1818, 1.0, 0.09091, 1.0, 0.09091, 0.5, 0.09091, 0.5, 0.09091, 1.0, -1.788e-07, 1.0, -1.788e-07, 0.5, 0.75, 0.49, 0.8798, 0.4519, 0.9683, 0.3497, 0.9876, 0.2158, 0.9314, 0.09283, 0.8176, 0.01972, 0.6824, 0.01972, 0.5686, 0.09283, 0.5124, 0.2158, 0.5317, 0.3497, 0.6202, 0.4519])
me_x.materials.append(mat_016)
me_x.use_remesh_fix_poles = True
me_x.use_remesh_preserve_attributes = False
me_x.update()
me_001 = bpy.data.meshes.new('円柱.001')
me_001.from_pydata([(-3.683, -2.313, -0.4626), (-3.683, -2.313, 2.294), (-3.631, -2.328, -0.4626), (-3.631, -2.328, 2.294), (-3.595, -2.369, -0.4626), (-3.595, -2.369, 2.294), (-3.587, -2.423, -0.4626), (-3.587, -2.423, 2.294), (-3.61, -2.473, -0.4626), (-3.61, -2.473, 2.294), (-3.656, -2.502, -0.4626), (-3.656, -2.502, 2.294), (-3.71, -2.502, -0.4626), (-3.71, -2.502, 2.294), (-3.756, -2.473, -0.4626), (-3.756, -2.473, 2.294), (-3.778, -2.423, -0.4626), (-3.778, -2.423, 2.294), (-3.771, -2.369, -0.4626), (-3.771, -2.369, 2.294), (-3.735, -2.328, -0.4626), (-3.735, -2.328, 2.294)], [], [(0, 1, 3, 2), (2, 3, 5, 4), (4, 5, 7, 6), (6, 7, 9, 8), (8, 9, 11, 10), (10, 11, 13, 12), (12, 13, 15, 14), (14, 15, 17, 16), (16, 17, 19, 18), (3, 1, 21, 19, 17, 15, 13, 11, 9, 7, 5), (18, 19, 21, 20), (20, 21, 1, 0), (0, 2, 4, 6, 8, 10, 12, 14, 16, 18, 20)])
_uv = me_001.uv_layers.new(name='UVマップ')
_uv.uv.foreach_set('vector', [1.0, 0.5, 1.0, 1.0, 0.9091, 1.0, 0.9091, 0.5, 0.9091, 0.5, 0.9091, 1.0, 0.8182, 1.0, 0.8182, 0.5, 0.8182, 0.5, 0.8182, 1.0, 0.7273, 1.0, 0.7273, 0.5, 0.7273, 0.5, 0.7273, 1.0, 0.6364, 1.0, 0.6364, 0.5, 0.6364, 0.5, 0.6364, 1.0, 0.5455, 1.0, 0.5455, 0.5, 0.5455, 0.5, 0.5455, 1.0, 0.4545, 1.0, 0.4545, 0.5, 0.4545, 0.5, 0.4545, 1.0, 0.3636, 1.0, 0.3636, 0.5, 0.3636, 0.5, 0.3636, 1.0, 0.2727, 1.0, 0.2727, 0.5, 0.2727, 0.5, 0.2727, 1.0, 0.1818, 1.0, 0.1818, 0.5, 0.3798, 0.4519, 0.25, 0.49, 0.1202, 0.4519, 0.03169, 0.3497, 0.01244, 0.2158, 0.06862, 0.09283, 0.1824, 0.01972, 0.3176, 0.01972, 0.4314, 0.09283, 0.4876, 0.2158, 0.4683, 0.3497, 0.1818, 0.5, 0.1818, 1.0, 0.09091, 1.0, 0.09091, 0.5, 0.09091, 0.5, 0.09091, 1.0, -1.788e-07, 1.0, -1.788e-07, 0.5, 0.75, 0.49, 0.8798, 0.4519, 0.9683, 0.3497, 0.9876, 0.2158, 0.9314, 0.09283, 0.8176, 0.01972, 0.6824, 0.01972, 0.5686, 0.09283, 0.5124, 0.2158, 0.5317, 0.3497, 0.6202, 0.4519])
me_001.materials.append(mat_015)
me_001.use_remesh_fix_poles = True
me_001.use_remesh_preserve_attributes = False
me_001.update()
me_022 = bpy.data.meshes.new('立方体.022')
me_022.from_pydata([(-2.405, -3.704, -0.5392), (0.0669, -3.704, 1.864), (-2.405, -1.663, -0.5392), (0.0669, -1.663, 1.864), (1.31, -3.704, -0.5392), (1.31, -3.704, 1.864), (1.31, -1.663, -0.5392), (1.31, -1.663, 1.864)], [], [(0, 1, 3, 2), (2, 3, 7, 6), (6, 7, 5, 4), (4, 5, 1, 0), (2, 6, 4, 0), (7, 3, 1, 5)])
_uv = me_022.uv_layers.new(name='UVマップ')
_uv.uv.foreach_set('vector', [0.375, 0.0, 0.625, 0.0, 0.625, 0.25, 0.375, 0.25, 0.375, 0.25, 0.625, 0.25, 0.625, 0.5, 0.375, 0.5, 0.375, 0.5, 0.625, 0.5, 0.625, 0.75, 0.375, 0.75, 0.375, 0.75, 0.625, 0.75, 0.625, 1.0, 0.375, 1.0, 0.125, 0.5, 0.375, 0.5, 0.375, 0.75, 0.125, 0.75, 0.625, 0.5, 0.875, 0.5, 0.875, 0.75, 0.625, 0.75])
me_022.materials.append(mat_004)
me_022.use_remesh_fix_poles = True
me_022.use_remesh_preserve_attributes = False
me_022.update()
me_x_1 = bpy.data.meshes.new('立方体')
me_x_1.from_pydata([(-4.809, 4.423, -0.9917), (-4.809, 4.423, -0.4339), (-4.809, 14.23, -0.9917), (-4.809, 14.23, -0.4339), (-2.095, 4.423, -0.9917), (-2.095, 4.423, -0.4339), (-2.095, 14.23, -0.9917), (-2.095, 14.23, -0.4339)], [], [(0, 1, 3, 2), (2, 3, 7, 6), (6, 7, 5, 4), (4, 5, 1, 0), (2, 6, 4, 0), (7, 3, 1, 5)])
_uv = me_x_1.uv_layers.new(name='UVマップ')
_uv.uv.foreach_set('vector', [0.375, 0.0, 0.625, 0.0, 0.625, 0.25, 0.375, 0.25, 0.375, 0.25, 0.625, 0.25, 0.625, 0.5, 0.375, 0.5, 0.375, 0.5, 0.625, 0.5, 0.625, 0.75, 0.375, 0.75, 0.375, 0.75, 0.625, 0.75, 0.625, 1.0, 0.375, 1.0, 0.125, 0.4595, 0.375, 0.5, 0.375, 0.75, 0.125, 0.75, 0.625, 0.5, 0.875, 0.4595, 0.875, 0.75, 0.625, 0.75])
me_x_1.use_remesh_fix_poles = True
me_x_1.use_remesh_preserve_attributes = False
me_x_1.use_mirror_vertex_groups = False
me_x_1.update()
me_002 = bpy.data.meshes.new('立方体.002')
me_002.from_pydata([(-4.737, 12.15, -0.858), (-4.737, 12.15, -0.3727), (-4.737, 19.95, -0.858), (-4.737, 19.95, -0.3727), (4.191, 12.15, -0.858), (4.191, 12.15, -0.3727), (4.191, 19.95, -0.858), (4.191, 19.95, -0.3727)], [], [(0, 1, 3, 2), (2, 3, 7, 6), (6, 7, 5, 4), (4, 5, 1, 0), (2, 6, 4, 0), (7, 3, 1, 5)])
_uv = me_002.uv_layers.new(name='UVマップ')
_uv.uv.foreach_set('vector', [0.375, 0.0, 0.625, 0.0, 0.625, 0.25, 0.375, 0.25, 0.375, 0.25, 0.625, 0.25, 0.625, 0.5, 0.375, 0.5, 0.375, 0.5, 0.625, 0.5, 0.625, 0.75, 0.375, 0.75, 0.375, 0.75, 0.625, 0.75, 0.625, 1.0, 0.375, 1.0, 0.125, 0.5, 0.375, 0.5, 0.375, 0.75, 0.125, 0.75, 0.625, 0.5, 0.875, 0.5, 0.875, 0.75, 0.625, 0.75])
me_002.materials.append(mat_x)
me_002.use_remesh_fix_poles = True
me_002.use_remesh_preserve_attributes = False
me_002.update()
me_006 = bpy.data.meshes.new('立方体.006')
me_006.from_pydata([(-4.706, 13.99, 1.434), (-4.706, 19.17, 1.434), (-1.748, 13.99, -0.5664), (-1.748, 13.99, 1.434), (-1.748, 19.17, -0.5664), (-1.748, 19.17, 1.434), (-2.1, 19.17, -0.5664), (-2.1, 13.99, -0.5664), (-2.1, 19.17, 0.9919), (-2.1, 13.99, 0.9919), (-4.706, 19.17, 0.9919), (-4.706, 13.99, 0.9919)], [], [(4, 5, 3, 2), (2, 3, 0, 11, 9, 7), (5, 1, 0, 3), (9, 8, 6, 7), (6, 8, 10, 1, 5, 4), (10, 11, 0, 1), (8, 9, 11, 10), (7, 6, 4, 2)])
_uv = me_006.uv_layers.new(name='UVマップ')
_uv.uv.foreach_set('vector', [0.375, 0.5, 0.625, 0.5, 0.625, 0.75, 0.375, 0.75, 0.375, 0.75, 0.625, 0.75, 0.625, 1.0, 0.5698, 1.0, 0.5698, 0.794, 0.375, 0.794, 0.625, 0.5, 0.875, 0.5, 0.875, 0.75, 0.625, 0.75, 0.625, 0.6863, 0.625, 0.5595, 0.4302, 0.5595, 0.4302, 0.6863, 0.375, 0.456, 0.5698, 0.456, 0.5698, 0.25, 0.625, 0.25, 0.625, 0.5, 0.375, 0.5, 0.5698, 0.25, 0.5698, 0.0, 0.625, 0.0, 0.625, 0.25, 0.625, 0.5595, 0.625, 0.6863, 0.831, 0.6863, 0.831, 0.5595, 0.331, 0.75, 0.331, 0.5, 0.375, 0.5, 0.375, 0.75])
me_006.use_remesh_fix_poles = True
me_006.use_remesh_preserve_attributes = False
me_006.use_mirror_vertex_groups = False
me_006.update()
me_012 = bpy.data.meshes.new('立方体.012')
me_012.from_pydata([(-2.099, 17.5, -1.0), (-2.099, 17.5, 5.955), (-2.099, 19.5, -1.0), (-2.099, 19.5, 5.955), (1.0, 17.5, -1.0), (1.0, 17.5, 5.955), (1.0, 19.5, -1.0), (1.0, 19.5, 5.955)], [], [(0, 1, 3, 2), (2, 3, 7, 6), (6, 7, 5, 4), (4, 5, 1, 0), (2, 6, 4, 0), (7, 3, 1, 5)])
_uv = me_012.uv_layers.new(name='UVマップ')
_uv.uv.foreach_set('vector', [0.375, 0.0, 0.625, 0.0, 0.625, 0.25, 0.375, 0.25, 0.375, 0.25, 0.625, 0.25, 0.625, 0.5, 0.375, 0.5, 0.375, 0.5, 0.625, 0.5, 0.625, 0.75, 0.375, 0.75, 0.375, 0.75, 0.625, 0.75, 0.625, 1.0, 0.375, 1.0, 0.125, 0.5, 0.375, 0.5, 0.375, 0.75, 0.125, 0.75, 0.625, 0.5, 0.875, 0.5, 0.875, 0.75, 0.625, 0.75])
me_012.use_remesh_fix_poles = True
me_012.use_remesh_preserve_attributes = False
me_012.use_mirror_vertex_groups = False
me_012.update()
me_023 = bpy.data.meshes.new('立方体.023')
me_023.from_pydata([(-4.693, 18.7, -1.0), (-4.693, 18.7, 3.888), (-4.693, 20.7, -1.0), (-4.693, 20.7, 3.888), (-0.298, 18.7, -1.0), (-0.298, 18.7, 3.888), (-0.298, 20.7, -1.0), (-0.298, 20.7, 3.888)], [], [(0, 1, 3, 2), (2, 3, 7, 6), (6, 7, 5, 4), (4, 5, 1, 0), (2, 6, 4, 0), (7, 3, 1, 5)])
_uv = me_023.uv_layers.new(name='UVマップ')
_uv.uv.foreach_set('vector', [0.375, 0.0, 0.625, 0.0, 0.625, 0.25, 0.375, 0.25, 0.375, 0.25, 0.625, 0.25, 0.625, 0.5, 0.375, 0.5, 0.375, 0.5, 0.625, 0.5, 0.625, 0.75, 0.375, 0.75, 0.375, 0.75, 0.625, 0.75, 0.625, 1.0, 0.375, 1.0, 0.125, 0.5, 0.375, 0.5, 0.375, 0.75, 0.125, 0.75, 0.625, 0.5, 0.875, 0.5, 0.875, 0.75, 0.625, 0.75])
me_023.use_remesh_fix_poles = True
me_023.use_remesh_preserve_attributes = False
me_023.use_mirror_vertex_groups = False
me_023.update()
me_024 = bpy.data.meshes.new('立方体.024')
me_024.from_pydata([(0.2527, 19.51, 3.421), (0.2527, 19.51, 5.063), (0.2527, 22.27, 3.421), (0.2527, 22.27, 5.063), (-0.311, 18.89, -1.0), (-0.311, 18.89, 7.906), (-0.311, 22.74, -1.0), (-0.311, 22.74, 7.906), (1.689, 18.89, -1.0), (1.689, 18.89, 7.906), (1.689, 22.74, -1.0), (1.689, 22.74, 7.906), (-0.311, 22.27, 3.421), (-0.311, 22.27, 5.063), (-0.311, 19.51, 5.063), (-0.311, 19.51, 3.421)], [], [(2, 0, 1, 3), (0, 15, 14, 1), (3, 1, 14, 13), (4, 5, 14, 15, 12, 6), (6, 7, 11, 10), (10, 11, 9, 8), (8, 9, 5, 4), (6, 10, 8, 4), (11, 7, 5, 9), (12, 2, 3, 13), (6, 12, 13, 14, 5, 7), (15, 0, 2, 12)])
_uv = me_024.uv_layers.new(name='UVマップ')
_uv.uv.foreach_set('vector', [0.375, 0.5, 0.375, 0.75, 0.625, 0.75, 0.625, 0.5, 0.375, 0.75, 0.375, 0.8866, 0.625, 0.8866, 0.625, 0.75, 0.625, 0.5, 0.625, 0.75, 0.7616, 0.75, 0.7616, 0.5, 0.375, 0.0, 0.625, 0.0, 0.5452, 0.04033, 0.4991, 0.04033, 0.4991, 0.2193, 0.375, 0.25, 0.375, 0.25, 0.625, 0.25, 0.625, 0.5, 0.375, 0.5, 0.375, 0.5, 0.625, 0.5, 0.625, 0.75, 0.375, 0.75, 0.375, 0.75, 0.625, 0.75, 0.625, 1.0, 0.375, 1.0, 0.125, 0.5, 0.375, 0.5, 0.375, 0.75, 0.125, 0.75, 0.625, 0.5, 0.875, 0.5, 0.875, 0.75, 0.625, 0.75, 0.375, 0.3634, 0.375, 0.5, 0.625, 0.5, 0.625, 0.3634, 0.375, 0.25, 0.4991, 0.2193, 0.5452, 0.2193, 0.5452, 0.04033, 0.625, 0.0, 0.625, 0.25, 0.2384, 0.75, 0.375, 0.75, 0.375, 0.5, 0.2384, 0.5])
me_024.use_remesh_fix_poles = True
me_024.use_remesh_preserve_attributes = False
me_024.use_mirror_vertex_groups = False
me_024.update()

# ---- objects
ob_x = bpy.data.objects.new('立方体', me_003)
ob_001 = bpy.data.objects.new('立方体.001', me_004)
ob_002 = bpy.data.objects.new('立方体.002', me_005)
ob_003 = bpy.data.objects.new('立方体.003', me_007)
ob_004 = bpy.data.objects.new('立方体.004', me_009)
ob_005 = bpy.data.objects.new('立方体.005', me_010)
ob_006 = bpy.data.objects.new('立方体.006', me_011)
ob_008 = bpy.data.objects.new('立方体.008', me_013)
ob_009 = bpy.data.objects.new('立方体.009', me_014)
ob_010 = bpy.data.objects.new('立方体.010', me_015)
ob_011 = bpy.data.objects.new('立方体.011', me_016)
ob_012 = bpy.data.objects.new('立方体.012', me_017)
ob_013 = bpy.data.objects.new('立方体.013', me_018)
ob_014 = bpy.data.objects.new('立方体.014', me_019)
ob_015 = bpy.data.objects.new('立方体.015', me_020)
ob_016 = bpy.data.objects.new('立方体.016', me_021)
ob_x_1 = bpy.data.objects.new('円柱', me_x)
ob_001_1 = bpy.data.objects.new('円柱.001', me_001)
ob_017 = bpy.data.objects.new('立方体.017', me_022)
ob_007 = bpy.data.objects.new('立方体.007', me_x_1)
ob_018 = bpy.data.objects.new('立方体.018', me_002)
ob_019 = bpy.data.objects.new('立方体.019', me_006)
ob_020 = bpy.data.objects.new('立方体.020', me_012)
ob_021 = bpy.data.objects.new('立方体.021', me_023)
ob_022 = bpy.data.objects.new('立方体.022', me_024)

# ---- transforms, parenting, visibility, modifiers, constraints
ob_x.location = (0.0, 0.0, 0.0)
ob_x.scale = (1.154, 1.154, 1.154)
ob_x.lineart.crease_threshold = 0.0
ob_001.location = (0.0, 0.0, 0.0)
ob_001.scale = (1.154, 1.154, 1.154)
ob_001.lineart.crease_threshold = 0.0
ob_002.location = (0.0, 0.0, 0.0)
ob_002.scale = (1.154, 1.154, 1.154)
ob_002.lineart.crease_threshold = 0.0
ob_003.location = (0.0, 0.0, 0.0)
ob_003.scale = (1.154, 1.154, 1.154)
ob_003.lineart.crease_threshold = 0.0
ob_004.location = (0.0, 0.0, 0.0)
ob_004.scale = (1.154, 1.154, 1.154)
ob_004.lineart.crease_threshold = 0.0
ob_005.location = (0.0, 0.0, 0.0)
ob_005.scale = (1.154, 1.154, 1.154)
ob_005.lineart.crease_threshold = 0.0
ob_006.location = (0.0, 0.0, 0.0)
ob_006.scale = (1.154, 1.154, 1.154)
ob_006.lineart.crease_threshold = 0.0
ob_008.location = (0.0, 0.0, 0.0)
ob_008.scale = (1.154, 1.154, 1.154)
ob_008.lineart.crease_threshold = 0.0
ob_009.location = (0.0, 0.0, 0.0)
ob_009.scale = (1.154, 1.154, 1.154)
ob_009.lineart.crease_threshold = 0.0
ob_010.location = (0.0, 0.0, 0.0)
ob_010.scale = (1.154, 1.154, 1.154)
ob_010.lineart.crease_threshold = 0.0
ob_011.location = (0.0, 0.0, 0.0)
ob_011.scale = (1.154, 1.154, 1.154)
ob_011.lineart.crease_threshold = 0.0
ob_012.location = (0.0, 0.0, 0.0)
ob_012.scale = (1.154, 1.154, 1.154)
ob_012.lineart.crease_threshold = 0.0
ob_013.location = (0.0, 0.0, 0.0)
ob_013.scale = (1.154, 1.154, 1.154)
ob_013.lineart.crease_threshold = 0.0
ob_014.location = (0.0, 0.0, 0.0)
ob_014.scale = (1.154, 1.154, 1.154)
ob_014.lineart.crease_threshold = 0.0
ob_015.location = (0.0, 0.0, 0.0)
ob_015.scale = (1.154, 1.154, 1.154)
ob_015.lineart.crease_threshold = 0.0
ob_016.location = (0.0, 0.0, 0.0)
ob_016.scale = (1.154, 1.154, 1.154)
ob_016.lineart.crease_threshold = 0.0
ob_x_1.location = (0.0, 0.0, 0.0)
ob_x_1.scale = (1.154, 1.154, 1.154)
ob_x_1.lineart.crease_threshold = 0.0
ob_001_1.location = (0.0, 0.0, 0.0)
ob_001_1.scale = (1.154, 1.154, 1.154)
ob_001_1.lineart.crease_threshold = 0.0
ob_017.location = (0.0, 0.0, 0.0)
ob_017.scale = (1.154, 1.154, 1.154)
ob_017.lineart.crease_threshold = 0.0
ob_007.location = (0.0, 0.0, 0.0)
ob_007.lineart.crease_threshold = 0.0
ob_018.location = (0.0, 0.0, 0.0)
ob_018.scale = (1.154, 1.154, 1.154)
ob_018.lineart.crease_threshold = 0.0
ob_019.location = (0.0, 0.0, 0.0)
ob_019.lineart.crease_threshold = 0.0
ob_020.location = (0.0, 0.0, 0.0)
ob_020.lineart.crease_threshold = 0.0
ob_021.location = (0.0, 0.0, 0.0)
ob_021.lineart.crease_threshold = 0.0
ob_022.location = (0.0, 0.0, 0.0)
ob_022.lineart.crease_threshold = 0.0

# ---- collection membership
col_collection.objects.link(ob_x)
col_collection.objects.link(ob_001)
col_collection.objects.link(ob_002)
col_collection.objects.link(ob_003)
col_collection.objects.link(ob_004)
col_collection.objects.link(ob_005)
col_collection.objects.link(ob_006)
col_collection.objects.link(ob_008)
col_collection.objects.link(ob_009)
col_collection.objects.link(ob_010)
col_collection.objects.link(ob_011)
col_collection.objects.link(ob_012)
col_collection.objects.link(ob_013)
col_collection.objects.link(ob_014)
col_collection.objects.link(ob_015)
col_collection.objects.link(ob_016)
col_collection.objects.link(ob_x_1)
col_collection.objects.link(ob_001_1)
col_collection.objects.link(ob_017)
col_collection.objects.link(ob_007)
col_collection.objects.link(ob_018)
col_collection.objects.link(ob_019)
col_collection.objects.link(ob_020)
col_collection.objects.link(ob_021)
col_collection.objects.link(ob_022)

# ---- scene / render settings (as saved in the file)
scene.frame_start = 1; scene.frame_end = 250; scene.frame_set(0)
scene.render.engine = 'BLENDER_EEVEE_NEXT'
scene.cycles.use_denoising = False
scene.cycles.samples = 128
scene.cycles.sampling_pattern = 'TABULATED_SOBOL'
scene.cycles.use_adaptive_sampling = False
scene.cycles.use_light_tree = False
scene.view_settings.view_transform = 'Filmic'
bpy.context.view_layer.update()

# ---- added for rendering (the .blend has no active camera and no usable light): camera, sun
cam_auto = bpy.data.cameras.new('AutoCamera')
cam_auto.lens = 50.0
cam_auto.sensor_width = 36.0
cam_auto.clip_end = 1000.0
ob_auto_camera = bpy.data.objects.new('AutoCamera', cam_auto)
scene.collection.objects.link(ob_auto_camera)
ob_auto_camera.location = (28.0194, -24.6869, 26.1207)
ob_auto_camera.rotation_euler = (1.09748, -7.21219e-08, 0.694738)
scene.camera = ob_auto_camera
light_auto_sun = bpy.data.lights.new('AutoSun', 'SUN')
light_auto_sun.energy = 3.0
light_auto_sun.angle = 0.0523599
ob_auto_sun = bpy.data.objects.new('AutoSun', light_auto_sun)
scene.collection.objects.link(ob_auto_sun)
ob_auto_sun.rotation_euler = (0.872665, 0.174533, 0.523599)
bpy.context.view_layer.update()
